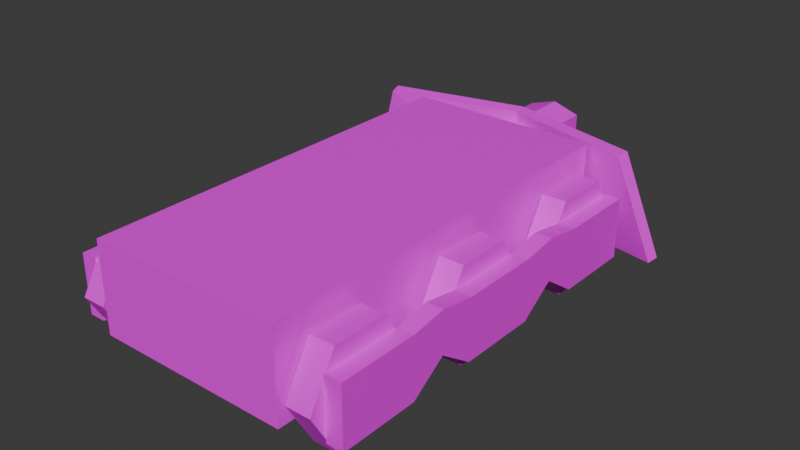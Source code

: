 # Source: diesel-locomotive-truck-back.blend  (saved by Blender 4.1.24; exported with 4.5.12 LTS)
import bpy
from mathutils import Matrix  # noqa: F401  (used for matrix-valued properties, if any)

bpy.ops.wm.read_factory_settings(use_empty=True)
scene = bpy.context.scene
scene.name = 'Scene'

# ---- collections
col_collection = bpy.data.collections.new('Collection'); scene.collection.children.link(col_collection)

# ---- images (referenced by path relative to the original .blend; pixels are not part of the script)
import os
ASSET_DIR = os.environ.get("B2B_ASSET_DIR", "")  # directory of the original .blend (textures are referenced by path, not embedded)
HERE = os.path.dirname(os.path.abspath(__file__))  # packed textures are extracted next to this script under _unpacked/

def load_image(name, relpath, width, height, colorspace="sRGB"):
    """Load a texture the original file referenced (path relative to the .blend, or extracted next to this script)."""
    p = next((c for c in (os.path.join(HERE, relpath), os.path.join(ASSET_DIR, relpath)) if relpath and os.path.exists(c)), "")
    if p:
        img = bpy.data.images.load(p, check_existing=True)
        img.name = name
    else:  # same state as the original file: an image datablock whose file is absent (Cycles renders it pink)
        img = bpy.data.images.new(name, width, height)
        img.source = "FILE"
        img.filepath = "//" + (relpath or name)
    img.colorspace_settings.name = colorspace
    return img
img_loco_truck_png = load_image('loco-truck.png', 'loco-truck.png', 1024, 1024, 'sRGB')

# ---- materials (node trees are filled in below, after node groups)
mat_loco_truck = bpy.data.materials.new('loco-truck')
mat_loco_truck.use_transparent_shadow = False

# ---- material node trees
mat_loco_truck.use_nodes = True; mat_loco_truck.node_tree.nodes.clear()
_N = mat_loco_truck.node_tree.nodes; _L = mat_loco_truck.node_tree.links
n0 = _N.new('ShaderNodeBsdfPrincipled'); n0.name = 'Principled BSDF'; n0.location = (10, 300)
n1 = _N.new('ShaderNodeOutputMaterial'); n1.name = 'Material Output'; n1.location = (300, 300)
n2 = _N.new('ShaderNodeTexImage'); n2.name = 'Image Texture'; n2.location = (-280, 260)
n2.image = img_loco_truck_png
n2.interpolation = 'Closest'
_L.new(n0.outputs[0], n1.inputs[0])
_L.new(n2.outputs[0], n0.inputs[0])
n1.is_active_output = True

# ---- world
world_world = bpy.data.worlds.new('World'); scene.world = world_world
world_world.use_nodes = True; world_world.node_tree.nodes.clear()
_N = world_world.node_tree.nodes; _L = world_world.node_tree.links
n0 = _N.new('ShaderNodeOutputWorld'); n0.name = 'World Output'; n0.location = (300, 300)
n1 = _N.new('ShaderNodeBackground'); n1.name = 'Background'; n1.location = (10, 300)
n1.inputs[0].default_value = (0.05088, 0.05088, 0.05088, 1.0)
_L.new(n1.outputs[0], n0.inputs[0])
n0.is_active_output = True
world_world.color = (0.05088, 0.05088, 0.05088)
world_world.use_sun_shadow = False
world_world.sun_shadow_jitter_overblur = 0.0

# ---- meshes
me_cube_073 = bpy.data.meshes.new('Cube.073')
me_cube_073.from_pydata([(0.5491, -0.2869, -0.3444), (0.5491, -0.1435, -0.09605), (0.5491, 0.1433, -0.09605), (0.5491, 0.2867, -0.3444), (0.5491, 0.1433, -0.5928), (0.5491, -0.1435, -0.5928), (0.6786, -0.2869, -0.3444), (0.6786, -0.1435, -0.09605), (0.6786, 0.1433, -0.09605), (0.6786, 0.2867, -0.3444), (0.6786, 0.1433, -0.5928), (0.6786, -0.1435, -0.5928), (0.5491, 0.4951, -0.3444), (0.5491, 0.6385, -0.09605), (0.5491, 0.9253, -0.09605), (0.5491, 1.069, -0.3444), (0.5491, 0.9253, -0.5928), (0.5491, 0.6385, -0.5928), (0.6786, 0.4951, -0.3444), (0.6786, 0.6385, -0.09605), (0.6786, 0.9253, -0.09605), (0.6786, 1.069, -0.3444), (0.6786, 0.9253, -0.5928), (0.6786, 0.6385, -0.5928), (0.5491, 0.04549, -0.2989), (0.5491, 0.04549, -0.39), (0.5491, -0.04567, -0.2989), (0.5491, -0.04567, -0.39), (0.0, -0.04567, -0.2989), (0.0, 0.04549, -0.2989), (0.0, 0.04549, -0.39), (0.0, -0.04567, -0.39), (0.5491, 0.8281, -0.2989), (0.5491, 0.8281, -0.39), (0.5491, 0.7369, -0.2989), (0.5491, 0.7369, -0.39), (0.0, 0.7369, -0.2989), (0.0, 0.8281, -0.2989), (0.0, 0.8281, -0.39), (0.0, 0.7369, -0.39), (0.0, -0.7371, -0.39), (0.0, -0.8282, -0.39), (0.0, -0.8282, -0.2989), (0.0, -0.7371, -0.2989), (0.5491, -0.7371, -0.39), (0.5491, -0.7371, -0.2989), (0.5491, -0.8282, -0.39), (0.5491, -0.8282, -0.2989), (0.6786, -0.6387, -0.5928), (0.6786, -0.9255, -0.5928), (0.6786, -1.069, -0.3444), (0.6786, -0.9255, -0.09605), (0.6786, -0.6387, -0.09605), (0.6786, -0.4953, -0.3444), (0.5491, -0.6387, -0.5928), (0.5491, -0.9255, -0.5928), (0.5491, -1.069, -0.3444), (0.5491, -0.9255, -0.09605), (0.5491, -0.6387, -0.09605), (0.5491, -0.4953, -0.3444), (0.1491, -1.396, -0.2786), (0.1491, -1.396, -0.1109), (0.1491, -1.065, -0.2786), (0.1491, -1.065, -0.1109), (0.145, -1.596, -0.2951), (0.145, -1.596, -0.09443), (0.145, -1.396, -0.2951), (0.145, -1.396, -0.09443), (0.0, -1.396, -0.3397), (0.0, -1.396, -0.04979), (0.0, -1.596, -0.3397), (0.0, -1.596, -0.04979), (0.0, -1.065, -0.07356), (0.0, -1.396, -0.07356), (0.0, -1.065, -0.316), (0.0, -1.396, -0.316), (0.6786, 0.2081, -0.1862), (0.6786, 0.2081, -0.5026), (0.6786, -0.2083, -0.1862), (0.6786, -0.2083, -0.5026), (0.6786, 0.9901, -0.1862), (0.6786, 0.9901, -0.5026), (0.6786, 0.5737, -0.1862), (0.6786, 0.5737, -0.5026), (0.6786, -0.5739, -0.1862), (0.6786, -0.5739, -0.5026), (0.6786, -0.9903, -0.1862), (0.6786, -0.9903, -0.5026), (0.767, -0.2083, -0.1862), (0.767, 0.2081, -0.1862), (0.767, 0.2081, -0.5026), (0.767, -0.2083, -0.5026), (0.767, 0.5737, -0.1862), (0.767, 0.9901, -0.1862), (0.767, 0.9901, -0.5026), (0.767, 0.5737, -0.5026), (0.767, -0.9903, -0.1862), (0.767, -0.5739, -0.1862), (0.767, -0.5739, -0.5026), (0.767, -0.9903, -0.5026), (0.6786, 0.3909, -0.1577), (0.767, 0.3909, -0.1577), (0.767, 0.3909, -0.3754), (0.6786, 0.3909, -0.3754), (0.6786, -0.3911, -0.1577), (0.767, -0.3911, -0.1577), (0.767, -0.3911, -0.3754), (0.6786, -0.3911, -0.3754), (0.513, 1.076, -0.4668), (0.513, 1.076, 0.004206), (0.513, -1.076, -0.4668), (0.513, -1.076, 0.004206), (0.0, -1.076, -0.4668), (0.0, -1.076, 0.004206), (0.0, 1.076, -0.4668), (0.0, 1.076, 0.004206), (0.8911, -1.12, -0.5497), (0.7074, -1.048, 0.0006058), (0.0, -1.295, -0.5497), (0.0, -1.223, 0.0006058), (0.9046, -1.181, -0.5394), (0.7209, -1.109, 0.01088), (0.0, -1.357, -0.5394), (0.0, -1.285, 0.01088)], [], [(1, 2, 3, 4, 5, 0), (7, 6, 11, 10, 9, 8), (2, 8, 9, 3), (0, 6, 7, 1), (5, 11, 6, 0), (3, 9, 10, 4), (1, 7, 8, 2), (4, 10, 11, 5), (13, 12, 17, 16, 15, 14), (19, 18, 23, 22, 21, 20), (14, 20, 21, 15), (12, 18, 19, 13), (17, 23, 18, 12), (15, 21, 22, 16), (13, 19, 20, 14), (16, 22, 23, 17), (25, 27, 31, 30), (26, 24, 29, 28), (27, 26, 28, 31), (24, 25, 30, 29), (33, 35, 39, 38), (34, 32, 37, 36), (35, 34, 36, 39), (32, 33, 38, 37), (55, 54, 48, 49), (56, 55, 49, 50), (45, 43, 42, 47), (47, 42, 41, 46), (58, 57, 51, 52), (57, 56, 50, 51), (46, 41, 40, 44), (54, 59, 53, 48), (44, 40, 43, 45), (58, 59, 54, 55, 56, 57), (52, 51, 50, 49, 48, 53), (59, 58, 52, 53), (67, 69, 71, 65), (62, 63, 61, 60), (74, 62, 60, 75), (68, 69, 67, 66), (66, 67, 65, 64), (68, 66, 64, 70), (64, 65, 71, 70), (63, 72, 73, 61), (76, 78, 79, 77), (102, 103, 77, 90), (84, 86, 87, 85), (89, 90, 91, 88), (80, 82, 83, 81), (97, 98, 99, 96), (78, 76, 89, 88), (93, 94, 95, 92), (82, 80, 93, 92), (87, 86, 96, 99), (101, 102, 90, 89), (86, 84, 97, 96), (100, 101, 89, 76), (77, 79, 91, 90), (106, 105, 88, 91), (81, 83, 95, 94), (107, 106, 91, 79), (85, 87, 99, 98), (83, 82, 100, 103), (104, 107, 79, 78), (105, 104, 78, 88), (103, 100, 76, 77), (80, 81, 94, 93), (82, 92, 101, 100), (92, 95, 102, 101), (95, 83, 103, 102), (97, 84, 104, 105), (84, 85, 107, 104), (85, 98, 106, 107), (98, 97, 105, 106), (112, 110, 111, 113), (110, 108, 109, 111), (112, 114, 108, 110), (111, 109, 115, 113), (108, 114, 115, 109), (118, 119, 117, 116), (122, 120, 121, 123), (117, 121, 120, 116), (116, 120, 122, 118), (119, 123, 121, 117)])
_uv = me_cube_073.uv_layers.new(name='UVMap')
_uv.uv.foreach_set('vector', [0.8239, 0.4669, 0.9567, 0.3902, 0.9567, 0.2369, 0.8239, 0.1602, 0.6911, 0.2369, 0.6911, 0.3902, 0.6911, 0.3902, 0.8239, 0.4669, 0.9567, 0.3902, 0.9567, 0.2369, 0.8239, 0.1602, 0.6911, 0.2369, 0.1891, 0.04005, 0.1891, 0.1093, 0.3424, 0.1093, 0.3424, 0.04005, 0.8024, 0.04005, 0.8024, 0.1093, 0.9557, 0.1093, 0.9557, 0.04005, 0.6491, 0.04005, 0.6491, 0.1093, 0.8024, 0.1093, 0.8024, 0.04005, 0.3424, 0.04005, 0.3424, 0.1093, 0.4958, 0.1093, 0.4958, 0.04005, 0.0358, 0.04005, 0.0358, 0.1093, 0.1891, 0.1093, 0.1891, 0.04005, 0.4958, 0.04005, 0.4958, 0.1093, 0.6491, 0.1093, 0.6491, 0.04005, 0.9567, 0.3902, 0.8239, 0.4669, 0.6911, 0.3902, 0.6911, 0.2369, 0.8239, 0.1602, 0.9567, 0.2369, 0.8239, 0.1602, 0.6911, 0.2369, 0.6911, 0.3902, 0.8239, 0.4669, 0.9567, 0.3902, 0.9567, 0.2369, 0.1891, 0.04005, 0.1891, 0.1093, 0.3424, 0.1093, 0.3424, 0.04005, 0.8024, 0.04005, 0.8024, 0.1093, 0.9557, 0.1093, 0.9557, 0.04005, 0.6491, 0.04005, 0.6491, 0.1093, 0.8024, 0.1093, 0.8024, 0.04005, 0.3424, 0.04005, 0.3424, 0.1093, 0.4958, 0.1093, 0.4958, 0.04005, 0.0358, 0.04005, 0.0358, 0.1093, 0.1891, 0.1093, 0.1891, 0.04005, 0.4958, 0.04005, 0.4958, 0.1093, 0.6491, 0.1093, 0.6491, 0.04005, 0.108, 0.2256, 0.1337, 0.2256, 0.1337, 0.3804, 0.108, 0.3804, 0.05656, 0.2256, 0.08226, 0.2256, 0.08226, 0.3804, 0.05656, 0.3804, 0.1337, 0.2256, 0.1594, 0.2256, 0.1594, 0.3804, 0.1337, 0.3804, 0.08226, 0.2256, 0.108, 0.2256, 0.108, 0.3804, 0.08226, 0.3804, 0.05656, 0.2256, 0.08226, 0.2256, 0.08226, 0.3804, 0.05656, 0.3804, 0.108, 0.2256, 0.1337, 0.2256, 0.1337, 0.3804, 0.108, 0.3804, 0.08226, 0.2256, 0.108, 0.2256, 0.108, 0.3804, 0.08226, 0.3804, 0.1337, 0.2256, 0.1594, 0.2256, 0.1594, 0.3804, 0.1337, 0.3804, 0.3424, 0.04005, 0.4958, 0.04005, 0.4958, 0.1093, 0.3424, 0.1093, 0.1891, 0.04005, 0.3424, 0.04005, 0.3424, 0.1093, 0.1891, 0.1093, 0.08226, 0.2256, 0.08226, 0.3804, 0.108, 0.3804, 0.108, 0.2256, 0.108, 0.2256, 0.108, 0.3804, 0.1337, 0.3804, 0.1337, 0.2256, 0.8024, 0.04005, 0.9557, 0.04005, 0.9557, 0.1093, 0.8024, 0.1093, 0.0358, 0.04005, 0.1891, 0.04005, 0.1891, 0.1093, 0.0358, 0.1093, 0.1337, 0.2256, 0.1337, 0.3804, 0.1594, 0.3804, 0.1594, 0.2256, 0.4958, 0.04005, 0.6491, 0.04005, 0.6491, 0.1093, 0.4958, 0.1093, 0.05656, 0.2256, 0.05656, 0.3804, 0.08226, 0.3804, 0.08226, 0.2256, 0.6911, 0.2369, 0.8239, 0.1602, 0.9567, 0.2369, 0.9567, 0.3902, 0.8239, 0.4669, 0.6911, 0.3902, 0.9567, 0.3902, 0.8239, 0.4669, 0.6911, 0.3902, 0.6911, 0.2369, 0.8239, 0.1602, 0.9567, 0.2369, 0.6491, 0.04005, 0.8024, 0.04005, 0.8024, 0.1093, 0.6491, 0.1093, 0.4727, 0.3399, 0.4727, 0.3798, 0.4177, 0.3798, 0.4177, 0.3399, 0.2825, 0.271, 0.2825, 0.3377, 0.219, 0.3377, 0.219, 0.271, 0.2825, 0.23, 0.2825, 0.271, 0.219, 0.271, 0.219, 0.23, 0.5126, 0.2601, 0.5126, 0.3399, 0.4727, 0.3399, 0.4727, 0.2601, 0.4727, 0.2601, 0.4727, 0.3399, 0.4177, 0.3399, 0.4177, 0.2601, 0.4727, 0.2202, 0.4727, 0.2601, 0.4177, 0.2601, 0.4177, 0.2202, 0.4177, 0.2601, 0.4177, 0.3399, 0.3778, 0.3399, 0.3778, 0.2601, 0.2825, 0.3377, 0.2825, 0.3787, 0.219, 0.3787, 0.219, 0.3377, 0.5835, 0.9127, 0.4006, 0.9127, 0.4006, 0.7738, 0.5835, 0.7738, 0.6505, 0.8296, 0.6532, 0.7879, 0.5782, 0.7399, 0.5703, 0.7738, 0.2401, 0.9127, 0.05731, 0.9127, 0.05731, 0.7738, 0.2401, 0.7738, 0.5703, 0.9127, 0.5703, 0.7738, 0.3875, 0.7738, 0.3875, 0.9127, 0.9268, 0.9127, 0.744, 0.9127, 0.744, 0.7738, 0.9268, 0.7738, 0.2269, 0.9127, 0.2269, 0.7738, 0.04411, 0.7738, 0.04411, 0.9127, 0.3896, 0.9522, 0.5681, 0.952, 0.5703, 0.9127, 0.3875, 0.9127, 0.9136, 0.9127, 0.9136, 0.7738, 0.7308, 0.7738, 0.7308, 0.9127, 0.7332, 0.9524, 0.914, 0.9503, 0.9136, 0.9127, 0.7308, 0.9127, 0.005333, 0.7738, 0.005333, 0.9127, 0.04411, 0.9127, 0.04411, 0.7738, 0.6505, 0.9252, 0.6505, 0.8296, 0.5703, 0.7738, 0.5703, 0.9127, 0.04375, 0.951, 0.2245, 0.9527, 0.2269, 0.9127, 0.04411, 0.9127, 0.6507, 0.9621, 0.6505, 0.9252, 0.5703, 0.9127, 0.5681, 0.952, 0.5782, 0.7399, 0.3806, 0.7394, 0.3875, 0.7738, 0.5703, 0.7738, 0.3072, 0.8296, 0.3072, 0.9252, 0.3875, 0.9127, 0.3875, 0.7738, 0.9118, 0.7338, 0.7234, 0.7424, 0.7308, 0.7738, 0.9136, 0.7738, 0.3093, 0.7878, 0.3072, 0.8296, 0.3875, 0.7738, 0.3806, 0.7394, 0.2359, 0.7409, 0.04593, 0.73, 0.04411, 0.7738, 0.2269, 0.7738, 0.744, 0.7738, 0.744, 0.9127, 0.6637, 0.9252, 0.6637, 0.8296, 0.3204, 0.9252, 0.3204, 0.8296, 0.4006, 0.7738, 0.4006, 0.9127, 0.3072, 0.9252, 0.3075, 0.9622, 0.3896, 0.9522, 0.3875, 0.9127, 0.6637, 0.8296, 0.6637, 0.9252, 0.5835, 0.9127, 0.5835, 0.7738, 0.9524, 0.9127, 0.9524, 0.7738, 0.9136, 0.7738, 0.9136, 0.9127, 0.7332, 0.9524, 0.7308, 0.9127, 0.6505, 0.9252, 0.6507, 0.9621, 0.7308, 0.9127, 0.7308, 0.7738, 0.6505, 0.8296, 0.6505, 0.9252, 0.7308, 0.7738, 0.7234, 0.7424, 0.6532, 0.7879, 0.6505, 0.8296, 0.2269, 0.9127, 0.2245, 0.9527, 0.3075, 0.9622, 0.3072, 0.9252, 0.2401, 0.9127, 0.2401, 0.7738, 0.3204, 0.8296, 0.3204, 0.9252, 0.2359, 0.7409, 0.2269, 0.7738, 0.3072, 0.8296, 0.3093, 0.7878, 0.2269, 0.7738, 0.2269, 0.9127, 0.3072, 0.9252, 0.3072, 0.8296, 0.4565, 0.5528, 0.3859, 0.5528, 0.3859, 0.6176, 0.4565, 0.6176, 0.3859, 0.5528, 0.08989, 0.5528, 0.08989, 0.6176, 0.3859, 0.6176, 0.3859, 0.4822, 0.08989, 0.4822, 0.08989, 0.5528, 0.3859, 0.5528, 0.3859, 0.6176, 0.08989, 0.6176, 0.08989, 0.6881, 0.3859, 0.6881, 0.08989, 0.5528, 0.01933, 0.5528, 0.01933, 0.6176, 0.08989, 0.6176, 0.5211, 0.531, 0.5247, 0.6836, 0.7252, 0.6851, 0.771, 0.531, 0.5213, 0.531, 0.7748, 0.5312, 0.7288, 0.6853, 0.5247, 0.6836, 0.7454, 0.6908, 0.7288, 0.6853, 0.7748, 0.5312, 0.7914, 0.5368, 0.7744, 0.5137, 0.7748, 0.5312, 0.5213, 0.531, 0.5245, 0.5142, 0.5286, 0.7002, 0.5247, 0.6836, 0.7288, 0.6853, 0.7291, 0.7028])
me_cube_073.materials.append(mat_loco_truck)
me_cube_073.update()

# ---- objects
ob_loco_back_truck = bpy.data.objects.new('loco-back-truck', me_cube_073)

# ---- transforms, parenting, visibility, modifiers, constraints
ob_loco_back_truck.location = (0.0, -0.0001592, 0.5911)
ob_loco_back_truck.scale = (1.0, -1.0, 1.0)
_m = ob_loco_back_truck.modifiers.new('Mirror', 'MIRROR')
_m.use_clip = True

# ---- collection membership
col_collection.objects.link(ob_loco_back_truck)

# ---- scene / render settings (as saved in the file)
scene.frame_start = 1; scene.frame_end = 250; scene.frame_set(2)
scene.render.engine = 'BLENDER_EEVEE_NEXT'
scene.cycles.sampling_pattern = 'TABULATED_SOBOL'
scene.eevee.ray_tracing_options.trace_max_roughness = 0.0
bpy.context.view_layer.update()

# ---- added for rendering (the .blend has no active camera and no usable light): camera, sun
cam_auto = bpy.data.cameras.new('AutoCamera')
cam_auto.lens = 50.0
cam_auto.sensor_width = 36.0
cam_auto.clip_end = 1000.0
ob_auto_camera = bpy.data.objects.new('AutoCamera', cam_auto)
scene.collection.objects.link(ob_auto_camera)
ob_auto_camera.location = (3.03722, -3.38504, 2.72986)
ob_auto_camera.rotation_euler = (1.09748, -7.21219e-08, 0.694738)
scene.camera = ob_auto_camera
light_auto_sun = bpy.data.lights.new('AutoSun', 'SUN')
light_auto_sun.energy = 3.0
light_auto_sun.angle = 0.0523599
ob_auto_sun = bpy.data.objects.new('AutoSun', light_auto_sun)
scene.collection.objects.link(ob_auto_sun)
ob_auto_sun.rotation_euler = (0.872665, 0.174533, 0.523599)
bpy.context.view_layer.update()
